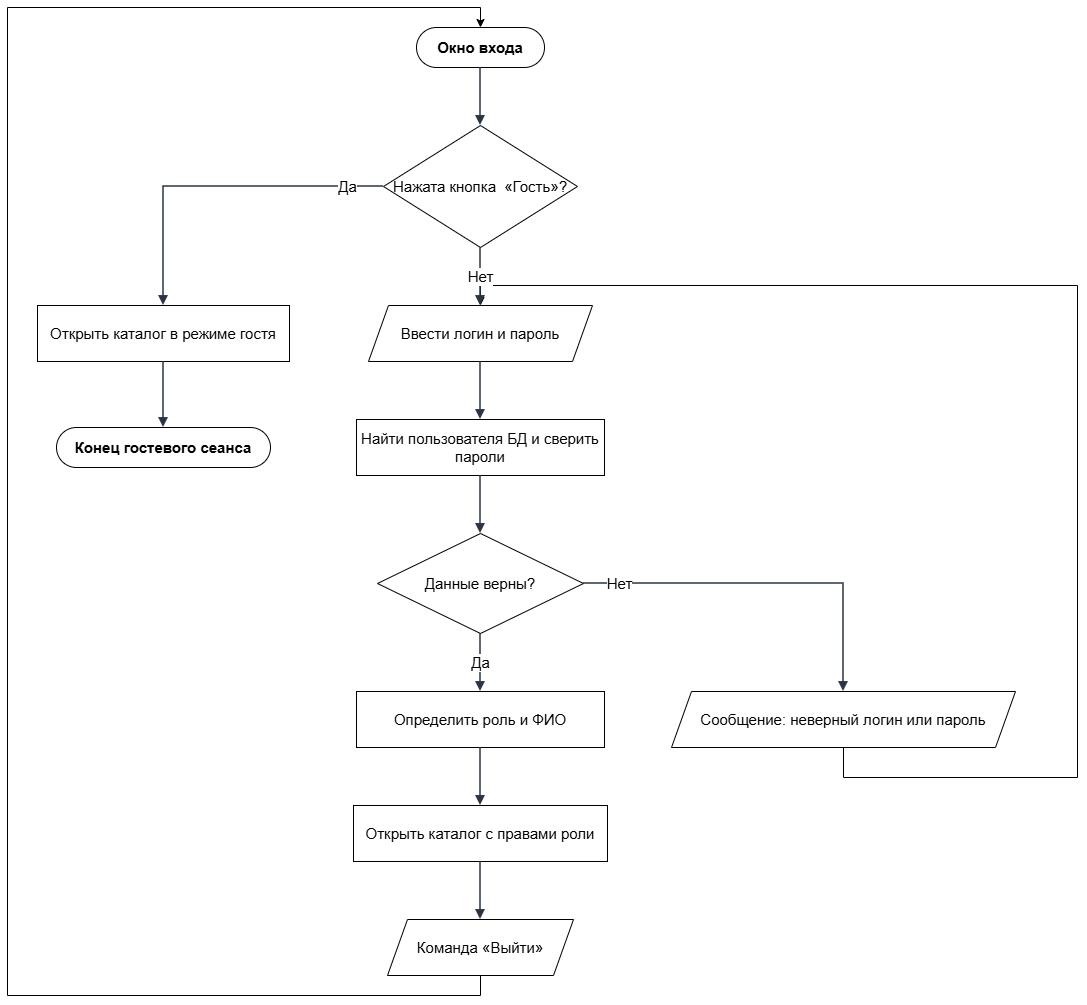

The diagram above was exported from draw.io. Its source (the exported page's mxGraphModel, read from the mxfile embedded in the PNG):
<mxGraphModel dx="1683" dy="1051" grid="1" gridSize="10" guides="1" tooltips="1" connect="1" arrows="1" fold="1" page="1" pageScale="1" pageWidth="1102" pageHeight="1166" math="0" shadow="0">
  <root>
    <mxCell id="0" />
    <mxCell id="1" parent="0" />
    <mxCell id="n1" parent="1" style="rounded=1;whiteSpace=wrap;html=1;arcSize=50;fillColor=#ffffff;strokeColor=#000000;fontStyle=1;fontSize=15;" value="Окно входа" vertex="1">
      <mxGeometry height="40" width="128" x="419" y="70" as="geometry" />
    </mxCell>
    <mxCell id="n2" parent="1" style="rhombus;whiteSpace=wrap;html=1;fillColor=#ffffff;strokeColor=#000000;fontSize=15;" value="Нажата кнопка&amp;nbsp; «Гость»?" vertex="1">
      <mxGeometry height="122" width="194" x="386" y="168" as="geometry" />
    </mxCell>
    <mxCell id="n3" parent="1" style="rounded=0;whiteSpace=wrap;html=1;fillColor=#ffffff;strokeColor=#000000;fontSize=15;" value="Открыть каталог в режиме гостя" vertex="1">
      <mxGeometry height="56" width="252" x="40" y="348" as="geometry" />
    </mxCell>
    <mxCell id="n4" parent="1" style="rounded=1;whiteSpace=wrap;html=1;arcSize=50;fillColor=#ffffff;strokeColor=#000000;fontStyle=1;fontSize=15;" value="Конец гостевого сеанса" vertex="1">
      <mxGeometry height="40" width="214" x="59" y="470" as="geometry" />
    </mxCell>
    <mxCell id="n5" parent="1" style="shape=parallelogram;perimeter=parallelogramPerimeter;whiteSpace=wrap;html=1;fixedSize=1;size=20;fillColor=#ffffff;strokeColor=#000000;fontSize=15;" value="Ввести логин и пароль" vertex="1">
      <mxGeometry height="56" width="224" x="371" y="348" as="geometry" />
    </mxCell>
    <mxCell id="n6" parent="1" style="rounded=0;whiteSpace=wrap;html=1;fillColor=#ffffff;strokeColor=#000000;fontSize=15;" value="Найти пользователя БД и сверить пароли" vertex="1">
      <mxGeometry height="56" width="248" x="359" y="462" as="geometry" />
    </mxCell>
    <mxCell id="n7" parent="1" style="rhombus;whiteSpace=wrap;html=1;fillColor=#ffffff;strokeColor=#000000;fontSize=15;" value="Данные верны?" vertex="1">
      <mxGeometry height="100" width="206" x="380" y="576" as="geometry" />
    </mxCell>
    <mxCell id="TiR7oL8xMGM_T3C_N7bh-3" edge="1" parent="1" source="n8" style="edgeStyle=orthogonalEdgeStyle;rounded=0;orthogonalLoop=1;jettySize=auto;html=1;exitX=0.5;exitY=1;exitDx=0;exitDy=0;entryX=0.5;entryY=0;entryDx=0;entryDy=0;" target="n5">
      <mxGeometry relative="1" x="0.1828" as="geometry">
        <Array as="points">
          <mxPoint x="846" y="820" />
          <mxPoint x="1080" y="820" />
          <mxPoint x="1080" y="328" />
          <mxPoint x="483" y="328" />
        </Array>
      </mxGeometry>
    </mxCell>
    <mxCell id="n8" parent="1" style="shape=parallelogram;perimeter=parallelogramPerimeter;whiteSpace=wrap;html=1;fixedSize=1;size=20;fillColor=#ffffff;strokeColor=#000000;fontSize=15;" value="Сообщение: неверный логин или пароль" vertex="1">
      <mxGeometry height="56" width="344" x="674" y="734" as="geometry" />
    </mxCell>
    <mxCell id="n9" parent="1" style="rounded=0;whiteSpace=wrap;html=1;fillColor=#ffffff;strokeColor=#000000;fontSize=15;" value="Определить роль и ФИО" vertex="1">
      <mxGeometry height="56" width="248" x="359" y="734" as="geometry" />
    </mxCell>
    <mxCell id="n10" parent="1" style="rounded=0;whiteSpace=wrap;html=1;fillColor=#ffffff;strokeColor=#000000;fontSize=15;" value="Открыть каталог с правами роли" vertex="1">
      <mxGeometry height="56" width="254" x="356" y="848" as="geometry" />
    </mxCell>
    <mxCell id="TiR7oL8xMGM_T3C_N7bh-4" edge="1" parent="1" source="n11" style="edgeStyle=orthogonalEdgeStyle;rounded=0;orthogonalLoop=1;jettySize=auto;html=1;exitX=0.5;exitY=1;exitDx=0;exitDy=0;entryX=0.5;entryY=0;entryDx=0;entryDy=0;fontSize=15;" target="n1">
      <mxGeometry relative="1" as="geometry">
        <Array as="points">
          <mxPoint x="483" y="1038" />
          <mxPoint x="10" y="1038" />
          <mxPoint x="10" y="50" />
          <mxPoint x="483" y="50" />
        </Array>
      </mxGeometry>
    </mxCell>
    <mxCell id="n11" parent="1" style="shape=parallelogram;perimeter=parallelogramPerimeter;whiteSpace=wrap;html=1;fixedSize=1;size=20;fillColor=#ffffff;strokeColor=#000000;fontSize=15;" value="Команда «Выйти»" vertex="1">
      <mxGeometry height="56" width="186" x="390" y="962" as="geometry" />
    </mxCell>
    <mxCell id="e1" edge="1" parent="1" source="n1" style="edgeStyle=orthogonalEdgeStyle;rounded=0;orthogonalLoop=1;jettySize=auto;html=1;endArrow=block;endFill=1;strokeWidth=1.5;strokeColor=#2b3445;fontSize=15;labelBackgroundColor=#FFFFFF;exitX=0.5;exitY=1;exitDx=0;exitDy=0;exitPerimeter=0;entryX=0.5;entryY=0;entryDx=0;entryDy=0;entryPerimeter=0;" target="n2" value="">
      <mxGeometry relative="1" as="geometry" />
    </mxCell>
    <mxCell id="e2" edge="1" parent="1" source="n2" style="edgeStyle=orthogonalEdgeStyle;rounded=0;orthogonalLoop=1;jettySize=auto;html=1;endArrow=block;endFill=1;strokeWidth=1.5;strokeColor=#2b3445;fontSize=15;labelBackgroundColor=#FFFFFF;exitX=0;exitY=0.5;exitDx=0;exitDy=0;exitPerimeter=0;entryX=0.5;entryY=0;entryDx=0;entryDy=0;entryPerimeter=0;" target="n3" value="Да">
      <mxGeometry relative="1" x="-0.7876" as="geometry">
        <Array as="points">
          <mxPoint x="166" y="229" />
        </Array>
      </mxGeometry>
    </mxCell>
    <mxCell id="e3" edge="1" parent="1" source="n3" style="edgeStyle=orthogonalEdgeStyle;rounded=0;orthogonalLoop=1;jettySize=auto;html=1;endArrow=block;endFill=1;strokeWidth=1.5;strokeColor=#2b3445;fontSize=15;labelBackgroundColor=#FFFFFF;exitX=0.5;exitY=1;exitDx=0;exitDy=0;exitPerimeter=0;entryX=0.5;entryY=0;entryDx=0;entryDy=0;entryPerimeter=0;" target="n4" value="">
      <mxGeometry relative="1" as="geometry" />
    </mxCell>
    <mxCell id="e4" edge="1" parent="1" source="n2" style="edgeStyle=orthogonalEdgeStyle;rounded=0;orthogonalLoop=1;jettySize=auto;html=1;endArrow=block;endFill=1;strokeWidth=1.5;strokeColor=#2b3445;fontSize=15;labelBackgroundColor=#FFFFFF;exitX=0.5;exitY=1;exitDx=0;exitDy=0;exitPerimeter=0;entryX=0.5;entryY=0;entryDx=0;entryDy=0;entryPerimeter=0;" target="n5" value="Нет">
      <mxGeometry relative="1" as="geometry" />
    </mxCell>
    <mxCell id="e5" edge="1" parent="1" source="n5" style="edgeStyle=orthogonalEdgeStyle;rounded=0;orthogonalLoop=1;jettySize=auto;html=1;endArrow=block;endFill=1;strokeWidth=1.5;strokeColor=#2b3445;fontSize=15;labelBackgroundColor=#FFFFFF;exitX=0.5;exitY=1;exitDx=0;exitDy=0;exitPerimeter=0;entryX=0.5;entryY=0;entryDx=0;entryDy=0;entryPerimeter=0;" target="n6" value="">
      <mxGeometry relative="1" as="geometry" />
    </mxCell>
    <mxCell id="e6" edge="1" parent="1" source="n6" style="edgeStyle=orthogonalEdgeStyle;rounded=0;orthogonalLoop=1;jettySize=auto;html=1;endArrow=block;endFill=1;strokeWidth=1.5;strokeColor=#2b3445;fontSize=15;labelBackgroundColor=#FFFFFF;exitX=0.5;exitY=1;exitDx=0;exitDy=0;exitPerimeter=0;entryX=0.5;entryY=0;entryDx=0;entryDy=0;entryPerimeter=0;" target="n7" value="">
      <mxGeometry relative="1" as="geometry" />
    </mxCell>
    <mxCell id="e7" edge="1" parent="1" source="n7" style="edgeStyle=orthogonalEdgeStyle;rounded=0;orthogonalLoop=1;jettySize=auto;html=1;endArrow=block;endFill=1;strokeWidth=1.5;strokeColor=#2b3445;fontSize=15;labelBackgroundColor=#FFFFFF;exitX=1;exitY=0.5;exitDx=0;exitDy=0;exitPerimeter=0;entryX=0.5;entryY=0;entryDx=0;entryDy=0;entryPerimeter=0;" target="n8" value="Нет">
      <mxGeometry relative="1" x="-0.8043" as="geometry">
        <Array as="points">
          <mxPoint x="846" y="626" />
        </Array>
      </mxGeometry>
    </mxCell>
    <mxCell id="e9" edge="1" parent="1" source="n7" style="edgeStyle=orthogonalEdgeStyle;rounded=0;orthogonalLoop=1;jettySize=auto;html=1;endArrow=block;endFill=1;strokeWidth=1.5;strokeColor=#2b3445;fontSize=15;labelBackgroundColor=#FFFFFF;exitX=0.5;exitY=1;exitDx=0;exitDy=0;exitPerimeter=0;entryX=0.5;entryY=0;entryDx=0;entryDy=0;entryPerimeter=0;" target="n9" value="Да">
      <mxGeometry relative="1" as="geometry" />
    </mxCell>
    <mxCell id="e10" edge="1" parent="1" source="n9" style="edgeStyle=orthogonalEdgeStyle;rounded=0;orthogonalLoop=1;jettySize=auto;html=1;endArrow=block;endFill=1;strokeWidth=1.5;strokeColor=#2b3445;fontSize=15;labelBackgroundColor=#FFFFFF;exitX=0.5;exitY=1;exitDx=0;exitDy=0;exitPerimeter=0;entryX=0.5;entryY=0;entryDx=0;entryDy=0;entryPerimeter=0;" target="n10" value="">
      <mxGeometry relative="1" as="geometry" />
    </mxCell>
    <mxCell id="e11" edge="1" parent="1" source="n10" style="edgeStyle=orthogonalEdgeStyle;rounded=0;orthogonalLoop=1;jettySize=auto;html=1;endArrow=block;endFill=1;strokeWidth=1.5;strokeColor=#2b3445;fontSize=15;labelBackgroundColor=#FFFFFF;exitX=0.5;exitY=1;exitDx=0;exitDy=0;exitPerimeter=0;entryX=0.5;entryY=0;entryDx=0;entryDy=0;entryPerimeter=0;" target="n11" value="">
      <mxGeometry relative="1" as="geometry" />
    </mxCell>
  </root>
</mxGraphModel>